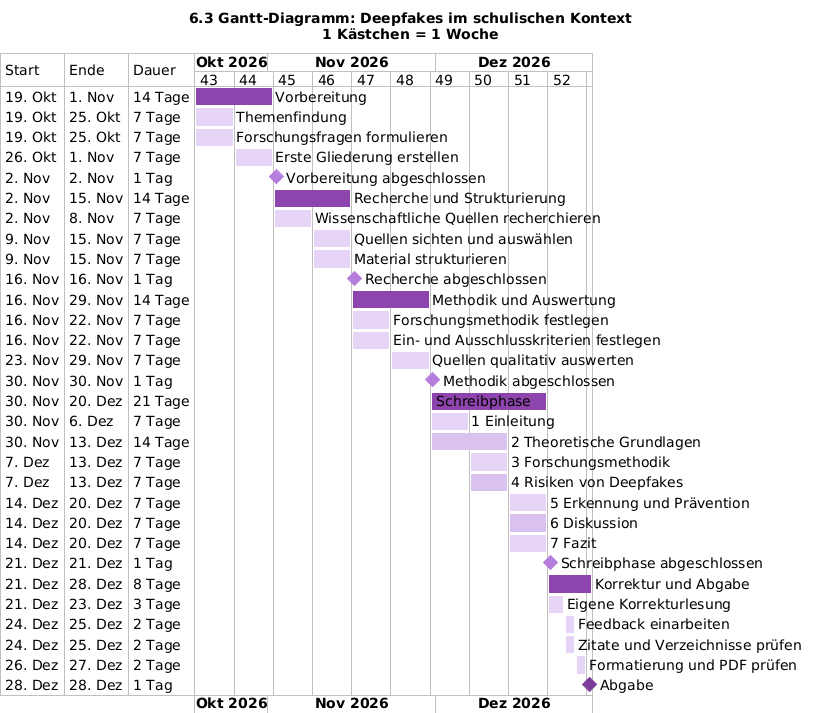

The diagram above was rendered by PlantUML. Its source (embedded in the PNG):
@startgantt
title 6.3 Gantt-Diagramm: Deepfakes im schulischen Kontext\n1 Kästchen = 1 Woche

skinparam defaultFontName Arial
skinparam defaultFontSize 14

printscale weekly

Language de

Project starts 2026-10-19

' =========================
' Vorbereitung
' =========================
[Vorbereitung] starts 2026-10-19 and lasts 14 days
[Vorbereitung] is colored in #8E44AD

[Themenfindung] starts 2026-10-19 and lasts 7 days
[Themenfindung] is colored in #E6D5F7

[Forschungsfragen formulieren] starts 2026-10-19 and lasts 7 days
[Forschungsfragen formulieren] is colored in #E6D5F7

[Erste Gliederung erstellen] starts 2026-10-26 and lasts 7 days
[Erste Gliederung erstellen] is colored in #E6D5F7

[Vorbereitung abgeschlossen] happens at 2026-11-02
[Vorbereitung abgeschlossen] is colored in #B57EDC


' =========================
' Recherche und Strukturierung
' =========================
[Recherche und Strukturierung] starts 2026-11-02 and lasts 14 days
[Recherche und Strukturierung] is colored in #8E44AD

[Wissenschaftliche Quellen recherchieren] starts 2026-11-02 and lasts 7 days
[Wissenschaftliche Quellen recherchieren] is colored in #E6D5F7

[Quellen sichten und auswählen] starts 2026-11-09 and lasts 7 days
[Quellen sichten und auswählen] is colored in #E6D5F7

[Material strukturieren] starts 2026-11-09 and lasts 7 days
[Material strukturieren] is colored in #E6D5F7

[Recherche abgeschlossen] happens at 2026-11-16
[Recherche abgeschlossen] is colored in #B57EDC


' =========================
' Methodik und Auswertung
' =========================
[Methodik und Auswertung] starts 2026-11-16 and lasts 14 days
[Methodik und Auswertung] is colored in #8E44AD

[Forschungsmethodik festlegen] starts 2026-11-16 and lasts 7 days
[Forschungsmethodik festlegen] is colored in #E6D5F7

[Ein- und Ausschlusskriterien festlegen] starts 2026-11-16 and lasts 7 days
[Ein- und Ausschlusskriterien festlegen] is colored in #E6D5F7

[Quellen qualitativ auswerten] starts 2026-11-23 and lasts 7 days
[Quellen qualitativ auswerten] is colored in #E6D5F7

[Methodik abgeschlossen] happens at 2026-11-30
[Methodik abgeschlossen] is colored in #B57EDC


' =========================
' Schreibphase
' =========================
[Schreibphase] starts 2026-11-30 and lasts 21 days
[Schreibphase] is colored in #8E44AD

[1 Einleitung] starts 2026-11-30 and lasts 7 days
[1 Einleitung] is colored in #E6D5F7

[2 Theoretische Grundlagen] starts 2026-11-30 and lasts 14 days
[2 Theoretische Grundlagen] is colored in #D9C2F0

[3 Forschungsmethodik] starts 2026-12-07 and lasts 7 days
[3 Forschungsmethodik] is colored in #E6D5F7

[4 Risiken von Deepfakes] starts 2026-12-07 and lasts 7 days
[4 Risiken von Deepfakes] is colored in #D9C2F0

[5 Erkennung und Prävention] starts 2026-12-14 and lasts 7 days
[5 Erkennung und Prävention] is colored in #E6D5F7

[6 Diskussion] starts 2026-12-14 and lasts 7 days
[6 Diskussion] is colored in #D9C2F0

[7 Fazit] starts 2026-12-14 and lasts 7 days
[7 Fazit] is colored in #E6D5F7

[Schreibphase abgeschlossen] happens at 2026-12-21
[Schreibphase abgeschlossen] is colored in #B57EDC


' =========================
' Korrektur und Abgabe
' =========================
[Korrektur und Abgabe] starts 2026-12-21 and lasts 8 days
[Korrektur und Abgabe] is colored in #8E44AD

[Eigene Korrekturlesung] starts 2026-12-21 and lasts 3 days
[Eigene Korrekturlesung] is colored in #E6D5F7

[Feedback einarbeiten] starts 2026-12-24 and lasts 2 days
[Feedback einarbeiten] is colored in #E6D5F7

[Zitate und Verzeichnisse prüfen] starts 2026-12-24 and lasts 2 days
[Zitate und Verzeichnisse prüfen] is colored in #E6D5F7

[Formatierung und PDF prüfen] starts 2026-12-26 and lasts 2 days
[Formatierung und PDF prüfen] is colored in #E6D5F7

[Abgabe] happens at 2026-12-28
[Abgabe] is colored in #7D3C98

@endgantt